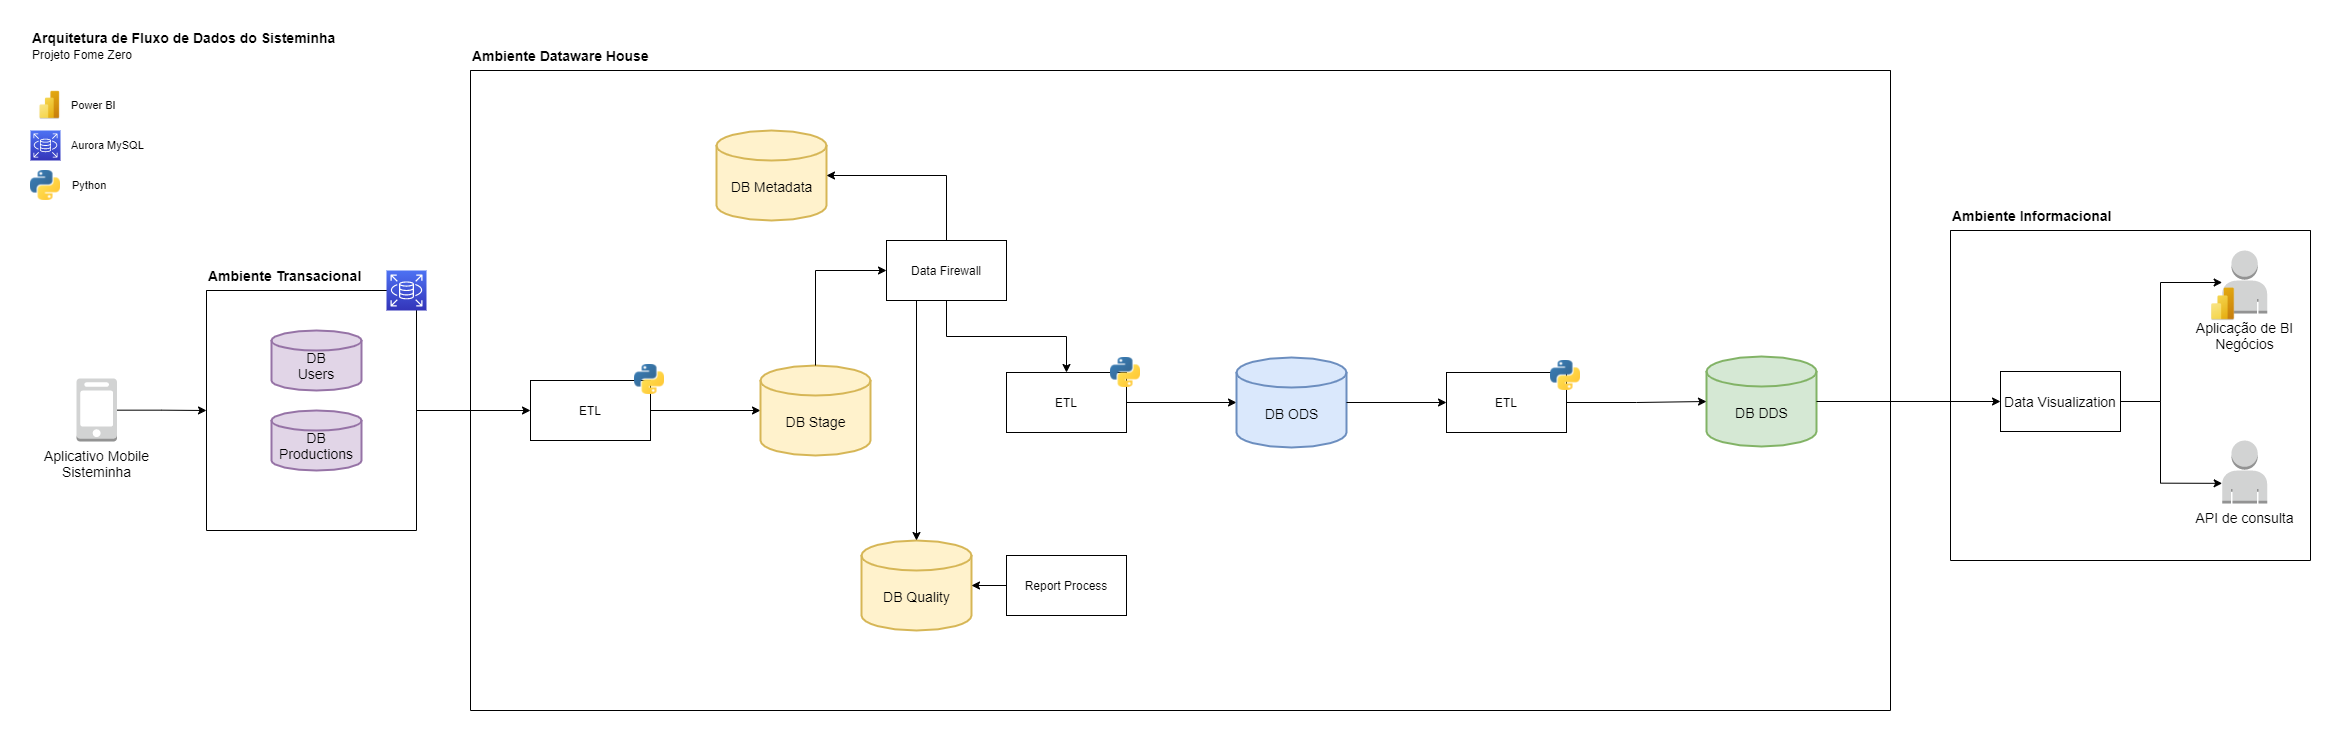

The diagram above was exported from draw.io. Its source (the exported page's mxGraphModel, read from the mxfile embedded in the PNG):
<mxGraphModel dx="3620" dy="2687" grid="1" gridSize="10" guides="1" tooltips="1" connect="1" arrows="1" fold="1" page="1" pageScale="1" pageWidth="850" pageHeight="1100" math="0" shadow="0">
  <root>
    <mxCell id="0" />
    <mxCell id="1" parent="0" />
    <mxCell id="2" style="edgeStyle=orthogonalEdgeStyle;rounded=0;orthogonalLoop=1;jettySize=auto;html=1;entryX=0;entryY=0.5;entryDx=0;entryDy=0;entryPerimeter=0;fontSize=11;" edge="1" source="31" target="28" parent="1">
      <mxGeometry relative="1" as="geometry" />
    </mxCell>
    <mxCell id="3" value="Arquitetura de Fluxo de Dados do&amp;nbsp;Sisteminha&lt;br&gt;&lt;font style=&quot;font-size: 12px ; font-weight: normal&quot;&gt;Projeto Fome Zero&lt;/font&gt;" style="text;html=1;strokeColor=none;fillColor=none;align=left;verticalAlign=middle;whiteSpace=wrap;rounded=0;fontStyle=1;fontSize=14;" vertex="1" parent="1">
      <mxGeometry x="40" y="40" width="320" height="30" as="geometry" />
    </mxCell>
    <mxCell id="4" style="edgeStyle=orthogonalEdgeStyle;rounded=0;orthogonalLoop=1;jettySize=auto;html=1;fontSize=14;" edge="1" source="5" target="31" parent="1">
      <mxGeometry relative="1" as="geometry" />
    </mxCell>
    <mxCell id="5" value="" style="swimlane;startSize=0;fontSize=14;strokeColor=default;rounded=1;" vertex="1" parent="1">
      <mxGeometry x="216" y="300" width="210" height="240" as="geometry" />
    </mxCell>
    <mxCell id="6" value="" style="group" vertex="1" connectable="0" parent="5">
      <mxGeometry x="65" y="40" width="90" height="60" as="geometry" />
    </mxCell>
    <mxCell id="7" value="" style="strokeWidth=2;html=1;shape=mxgraph.flowchart.database;whiteSpace=wrap;fillColor=#e1d5e7;strokeColor=#9673a6;" vertex="1" parent="6">
      <mxGeometry width="90" height="60" as="geometry" />
    </mxCell>
    <mxCell id="8" value="DB&lt;br&gt;Users" style="text;html=1;strokeColor=none;fillColor=none;align=center;verticalAlign=middle;whiteSpace=wrap;rounded=0;fontSize=14;" vertex="1" parent="6">
      <mxGeometry x="15" y="20" width="60" height="30" as="geometry" />
    </mxCell>
    <mxCell id="9" value="" style="group" vertex="1" connectable="0" parent="5">
      <mxGeometry x="65" y="120" width="90" height="60" as="geometry" />
    </mxCell>
    <mxCell id="10" value="" style="strokeWidth=2;html=1;shape=mxgraph.flowchart.database;whiteSpace=wrap;fillColor=#e1d5e7;strokeColor=#9673a6;" vertex="1" parent="9">
      <mxGeometry width="90" height="60" as="geometry" />
    </mxCell>
    <mxCell id="11" value="DB&lt;br&gt;Productions" style="text;html=1;strokeColor=none;fillColor=none;align=center;verticalAlign=middle;whiteSpace=wrap;rounded=0;fontSize=14;" vertex="1" parent="9">
      <mxGeometry x="15" y="20" width="60" height="30" as="geometry" />
    </mxCell>
    <mxCell id="12" value="" style="sketch=0;points=[[0,0,0],[0.25,0,0],[0.5,0,0],[0.75,0,0],[1,0,0],[0,1,0],[0.25,1,0],[0.5,1,0],[0.75,1,0],[1,1,0],[0,0.25,0],[0,0.5,0],[0,0.75,0],[1,0.25,0],[1,0.5,0],[1,0.75,0]];outlineConnect=0;fontColor=#232F3E;gradientColor=#4D72F3;gradientDirection=north;fillColor=#3334B9;strokeColor=#ffffff;dashed=0;verticalLabelPosition=bottom;verticalAlign=top;align=center;html=1;fontSize=12;fontStyle=0;aspect=fixed;shape=mxgraph.aws4.resourceIcon;resIcon=mxgraph.aws4.rds;" vertex="1" parent="5">
      <mxGeometry x="180" y="-20" width="40" height="40" as="geometry" />
    </mxCell>
    <mxCell id="13" style="edgeStyle=orthogonalEdgeStyle;rounded=0;orthogonalLoop=1;jettySize=auto;html=1;fontSize=14;" edge="1" source="14" target="5" parent="1">
      <mxGeometry relative="1" as="geometry" />
    </mxCell>
    <mxCell id="14" value="Aplicativo Mobile&lt;br&gt;Sisteminha" style="outlineConnect=0;dashed=0;verticalLabelPosition=bottom;verticalAlign=top;align=center;html=1;shape=mxgraph.aws3.mobile_client;fillColor=#D2D3D3;gradientColor=none;fontSize=14;" vertex="1" parent="1">
      <mxGeometry x="86" y="388" width="40.5" height="63" as="geometry" />
    </mxCell>
    <mxCell id="15" value="Ambiente Transacional" style="text;html=1;strokeColor=none;fillColor=none;align=left;verticalAlign=middle;whiteSpace=wrap;rounded=0;fontSize=14;fontStyle=1" vertex="1" parent="1">
      <mxGeometry x="216" y="270" width="184" height="30" as="geometry" />
    </mxCell>
    <mxCell id="16" style="edgeStyle=orthogonalEdgeStyle;rounded=0;orthogonalLoop=1;jettySize=auto;html=1;fontSize=14;" edge="1" source="64" target="45" parent="1">
      <mxGeometry relative="1" as="geometry">
        <Array as="points">
          <mxPoint x="2170" y="411" />
          <mxPoint x="2170" y="292" />
        </Array>
      </mxGeometry>
    </mxCell>
    <mxCell id="17" value="" style="group" vertex="1" connectable="0" parent="1">
      <mxGeometry x="1716" y="366" width="110" height="90" as="geometry" />
    </mxCell>
    <mxCell id="18" value="" style="strokeWidth=2;html=1;shape=mxgraph.flowchart.database;whiteSpace=wrap;fillColor=#d5e8d4;strokeColor=#82b366;" vertex="1" parent="17">
      <mxGeometry width="110" height="90" as="geometry" />
    </mxCell>
    <mxCell id="19" value="DB DDS" style="text;html=1;strokeColor=none;fillColor=none;align=center;verticalAlign=middle;whiteSpace=wrap;rounded=0;fontSize=14;" vertex="1" parent="17">
      <mxGeometry x="12.5" y="30.004285714285714" width="85" height="51.42857142857143" as="geometry" />
    </mxCell>
    <mxCell id="20" style="edgeStyle=orthogonalEdgeStyle;rounded=0;orthogonalLoop=1;jettySize=auto;html=1;fontSize=14;" edge="1" source="18" target="64" parent="1">
      <mxGeometry relative="1" as="geometry" />
    </mxCell>
    <mxCell id="21" value="" style="shape=image;verticalLabelPosition=bottom;labelBackgroundColor=#ffffff;verticalAlign=top;aspect=fixed;imageAspect=0;image=https://www.decisioninc.uk/wp-content/uploads/2020/11/newpowerbiicon.png;" vertex="1" parent="1">
      <mxGeometry x="40" y="100" width="40" height="29.99" as="geometry" />
    </mxCell>
    <mxCell id="22" value="Power BI" style="text;html=1;strokeColor=none;fillColor=none;align=left;verticalAlign=middle;whiteSpace=wrap;rounded=0;fontSize=11;" vertex="1" parent="1">
      <mxGeometry x="79.00999999999999" y="100" width="99.99" height="30" as="geometry" />
    </mxCell>
    <mxCell id="23" value="" style="sketch=0;points=[[0,0,0],[0.25,0,0],[0.5,0,0],[0.75,0,0],[1,0,0],[0,1,0],[0.25,1,0],[0.5,1,0],[0.75,1,0],[1,1,0],[0,0.25,0],[0,0.5,0],[0,0.75,0],[1,0.25,0],[1,0.5,0],[1,0.75,0]];outlineConnect=0;fontColor=#232F3E;gradientColor=#4D72F3;gradientDirection=north;fillColor=#3334B9;strokeColor=#ffffff;dashed=0;verticalLabelPosition=bottom;verticalAlign=top;align=center;html=1;fontSize=12;fontStyle=0;aspect=fixed;shape=mxgraph.aws4.resourceIcon;resIcon=mxgraph.aws4.rds;" vertex="1" parent="1">
      <mxGeometry x="40" y="140" width="30" height="30" as="geometry" />
    </mxCell>
    <mxCell id="24" value="Aurora MySQL" style="text;html=1;strokeColor=none;fillColor=none;align=left;verticalAlign=middle;whiteSpace=wrap;rounded=0;fontSize=11;" vertex="1" parent="1">
      <mxGeometry x="79.00999999999999" y="140" width="99.99" height="30" as="geometry" />
    </mxCell>
    <mxCell id="25" value="" style="shape=image;verticalLabelPosition=bottom;labelBackgroundColor=#ffffff;verticalAlign=top;aspect=fixed;imageAspect=0;image=https://upload.wikimedia.org/wikipedia/commons/thumb/c/c3/Python-logo-notext.svg/1200px-Python-logo-notext.svg.png;" vertex="1" parent="1">
      <mxGeometry x="40" y="180" width="30" height="30" as="geometry" />
    </mxCell>
    <mxCell id="26" value="Python" style="text;html=1;strokeColor=none;fillColor=none;align=left;verticalAlign=middle;whiteSpace=wrap;rounded=0;fontSize=11;" vertex="1" parent="1">
      <mxGeometry x="80" y="180" width="99.99" height="30" as="geometry" />
    </mxCell>
    <mxCell id="27" value="" style="group" vertex="1" connectable="0" parent="1">
      <mxGeometry x="770" y="375" width="110" height="90" as="geometry" />
    </mxCell>
    <mxCell id="28" value="" style="strokeWidth=2;html=1;shape=mxgraph.flowchart.database;whiteSpace=wrap;fillColor=#fff2cc;strokeColor=#d6b656;" vertex="1" parent="27">
      <mxGeometry width="110" height="90" as="geometry" />
    </mxCell>
    <mxCell id="29" value="DB Stage" style="text;html=1;strokeColor=none;fillColor=none;align=center;verticalAlign=middle;whiteSpace=wrap;rounded=0;fontSize=14;" vertex="1" parent="27">
      <mxGeometry x="12.5" y="30.004285714285714" width="85" height="51.42857142857143" as="geometry" />
    </mxCell>
    <mxCell id="30" value="" style="group" vertex="1" connectable="0" parent="1">
      <mxGeometry x="540" y="374" width="130" height="76" as="geometry" />
    </mxCell>
    <mxCell id="31" value="ETL" style="rounded=0;whiteSpace=wrap;html=1;" vertex="1" parent="30">
      <mxGeometry y="16" width="120" height="60" as="geometry" />
    </mxCell>
    <mxCell id="32" value="" style="shape=image;verticalLabelPosition=bottom;labelBackgroundColor=#ffffff;verticalAlign=top;aspect=fixed;imageAspect=0;image=https://upload.wikimedia.org/wikipedia/commons/thumb/c/c3/Python-logo-notext.svg/1200px-Python-logo-notext.svg.png;" vertex="1" parent="30">
      <mxGeometry x="104" width="30" height="30" as="geometry" />
    </mxCell>
    <mxCell id="33" style="edgeStyle=orthogonalEdgeStyle;rounded=0;orthogonalLoop=1;jettySize=auto;html=1;entryX=0.5;entryY=0;entryDx=0;entryDy=0;fontSize=11;" edge="1" source="50" target="35" parent="1">
      <mxGeometry relative="1" as="geometry" />
    </mxCell>
    <mxCell id="34" style="edgeStyle=orthogonalEdgeStyle;rounded=0;orthogonalLoop=1;jettySize=auto;html=1;entryX=0;entryY=0.5;entryDx=0;entryDy=0;entryPerimeter=0;fontSize=11;" edge="1" source="35" target="38" parent="1">
      <mxGeometry relative="1" as="geometry" />
    </mxCell>
    <mxCell id="35" value="ETL" style="rounded=0;whiteSpace=wrap;html=1;" vertex="1" parent="1">
      <mxGeometry x="1016" y="382" width="120" height="60" as="geometry" />
    </mxCell>
    <mxCell id="36" style="edgeStyle=orthogonalEdgeStyle;rounded=0;orthogonalLoop=1;jettySize=auto;html=1;entryX=0;entryY=0.5;entryDx=0;entryDy=0;fontSize=11;" edge="1" source="28" target="50" parent="1">
      <mxGeometry relative="1" as="geometry">
        <Array as="points">
          <mxPoint x="825" y="280" />
        </Array>
      </mxGeometry>
    </mxCell>
    <mxCell id="37" value="" style="group" vertex="1" connectable="0" parent="1">
      <mxGeometry x="1246" y="367" width="110" height="90" as="geometry" />
    </mxCell>
    <mxCell id="38" value="" style="strokeWidth=2;html=1;shape=mxgraph.flowchart.database;whiteSpace=wrap;fillColor=#dae8fc;strokeColor=#6c8ebf;" vertex="1" parent="37">
      <mxGeometry width="110" height="90" as="geometry" />
    </mxCell>
    <mxCell id="39" value="DB ODS" style="text;html=1;strokeColor=none;fillColor=none;align=center;verticalAlign=middle;whiteSpace=wrap;rounded=0;fontSize=14;" vertex="1" parent="37">
      <mxGeometry x="12.5" y="30.004285714285714" width="85" height="51.42857142857143" as="geometry" />
    </mxCell>
    <mxCell id="40" style="edgeStyle=orthogonalEdgeStyle;rounded=0;orthogonalLoop=1;jettySize=auto;html=1;entryX=0;entryY=0.5;entryDx=0;entryDy=0;entryPerimeter=0;fontSize=11;" edge="1" source="41" target="18" parent="1">
      <mxGeometry relative="1" as="geometry" />
    </mxCell>
    <mxCell id="41" value="ETL" style="rounded=0;whiteSpace=wrap;html=1;" vertex="1" parent="1">
      <mxGeometry x="1456" y="382" width="120" height="60" as="geometry" />
    </mxCell>
    <mxCell id="42" style="edgeStyle=orthogonalEdgeStyle;rounded=0;orthogonalLoop=1;jettySize=auto;html=1;entryX=0;entryY=0.5;entryDx=0;entryDy=0;fontSize=11;" edge="1" source="38" target="41" parent="1">
      <mxGeometry relative="1" as="geometry" />
    </mxCell>
    <mxCell id="43" style="edgeStyle=orthogonalEdgeStyle;rounded=0;orthogonalLoop=1;jettySize=auto;html=1;entryX=0;entryY=0.68;entryDx=0;entryDy=0;entryPerimeter=0;fontSize=11;" edge="1" source="64" target="48" parent="1">
      <mxGeometry relative="1" as="geometry">
        <Array as="points">
          <mxPoint x="2170" y="411" />
          <mxPoint x="2170" y="493" />
        </Array>
      </mxGeometry>
    </mxCell>
    <mxCell id="44" value="" style="group" vertex="1" connectable="0" parent="1">
      <mxGeometry x="2210" y="260" width="66.67000000000007" height="71.5" as="geometry" />
    </mxCell>
    <mxCell id="45" value="Aplicação de BI&lt;br&gt;Negócios" style="outlineConnect=0;dashed=0;verticalLabelPosition=bottom;verticalAlign=top;align=center;html=1;shape=mxgraph.aws3.user;fillColor=#D2D3D3;gradientColor=none;fontSize=14;" vertex="1" parent="44">
      <mxGeometry x="21.670000000000073" width="45" height="63" as="geometry" />
    </mxCell>
    <mxCell id="46" value="" style="shape=image;verticalLabelPosition=bottom;labelBackgroundColor=#ffffff;verticalAlign=top;aspect=fixed;imageAspect=0;image=https://www.decisioninc.uk/wp-content/uploads/2020/11/newpowerbiicon.png;" vertex="1" parent="44">
      <mxGeometry y="36.5" width="46.67" height="35" as="geometry" />
    </mxCell>
    <mxCell id="47" value="" style="group" vertex="1" connectable="0" parent="1">
      <mxGeometry x="2210" y="450" width="66.67000000000007" height="71.5" as="geometry" />
    </mxCell>
    <mxCell id="48" value="API de consulta" style="outlineConnect=0;dashed=0;verticalLabelPosition=bottom;verticalAlign=top;align=center;html=1;shape=mxgraph.aws3.user;fillColor=#D2D3D3;gradientColor=none;fontSize=14;" vertex="1" parent="47">
      <mxGeometry x="21.670000000000073" width="45" height="63" as="geometry" />
    </mxCell>
    <mxCell id="49" value="" style="swimlane;startSize=0;fontSize=14;strokeColor=default;rounded=1;" vertex="1" parent="1">
      <mxGeometry x="480" y="80" width="1420" height="640" as="geometry" />
    </mxCell>
    <mxCell id="50" value="Data Firewall" style="rounded=0;whiteSpace=wrap;html=1;" vertex="1" parent="49">
      <mxGeometry x="416" y="170" width="120" height="60" as="geometry" />
    </mxCell>
    <mxCell id="51" value="" style="group" vertex="1" connectable="0" parent="49">
      <mxGeometry x="246" y="60" width="110" height="90" as="geometry" />
    </mxCell>
    <mxCell id="52" value="" style="strokeWidth=2;html=1;shape=mxgraph.flowchart.database;whiteSpace=wrap;fillColor=#fff2cc;strokeColor=#d6b656;" vertex="1" parent="51">
      <mxGeometry width="110" height="90" as="geometry" />
    </mxCell>
    <mxCell id="53" value="DB Metadata" style="text;html=1;strokeColor=none;fillColor=none;align=center;verticalAlign=middle;whiteSpace=wrap;rounded=0;fontSize=14;" vertex="1" parent="51">
      <mxGeometry x="12.5" y="30.004285714285714" width="85" height="51.42857142857143" as="geometry" />
    </mxCell>
    <mxCell id="54" style="edgeStyle=orthogonalEdgeStyle;rounded=0;orthogonalLoop=1;jettySize=auto;html=1;entryX=1;entryY=0.5;entryDx=0;entryDy=0;entryPerimeter=0;fontSize=11;" edge="1" parent="49" source="50" target="52">
      <mxGeometry relative="1" as="geometry">
        <Array as="points">
          <mxPoint x="476" y="105" />
        </Array>
      </mxGeometry>
    </mxCell>
    <mxCell id="55" value="" style="shape=image;verticalLabelPosition=bottom;labelBackgroundColor=#ffffff;verticalAlign=top;aspect=fixed;imageAspect=0;image=https://upload.wikimedia.org/wikipedia/commons/thumb/c/c3/Python-logo-notext.svg/1200px-Python-logo-notext.svg.png;" vertex="1" parent="49">
      <mxGeometry x="1080" y="290" width="30" height="30" as="geometry" />
    </mxCell>
    <mxCell id="56" value="" style="group" vertex="1" connectable="0" parent="49">
      <mxGeometry x="391" y="470" width="110" height="90" as="geometry" />
    </mxCell>
    <mxCell id="57" value="" style="strokeWidth=2;html=1;shape=mxgraph.flowchart.database;whiteSpace=wrap;fillColor=#fff2cc;strokeColor=#d6b656;" vertex="1" parent="56">
      <mxGeometry width="110" height="90" as="geometry" />
    </mxCell>
    <mxCell id="58" value="DB Quality" style="text;html=1;strokeColor=none;fillColor=none;align=center;verticalAlign=middle;whiteSpace=wrap;rounded=0;fontSize=14;" vertex="1" parent="56">
      <mxGeometry x="12.5" y="30.004285714285714" width="85" height="51.42857142857143" as="geometry" />
    </mxCell>
    <mxCell id="59" style="edgeStyle=orthogonalEdgeStyle;rounded=0;orthogonalLoop=1;jettySize=auto;html=1;fontSize=11;exitX=0.25;exitY=1;exitDx=0;exitDy=0;" edge="1" parent="49" source="50" target="57">
      <mxGeometry relative="1" as="geometry" />
    </mxCell>
    <mxCell id="60" value="Report Process" style="rounded=0;whiteSpace=wrap;html=1;" vertex="1" parent="49">
      <mxGeometry x="536" y="485" width="120" height="60" as="geometry" />
    </mxCell>
    <mxCell id="61" style="edgeStyle=orthogonalEdgeStyle;rounded=0;orthogonalLoop=1;jettySize=auto;html=1;entryX=1;entryY=0.5;entryDx=0;entryDy=0;entryPerimeter=0;fontSize=11;" edge="1" parent="49" source="60" target="57">
      <mxGeometry relative="1" as="geometry" />
    </mxCell>
    <mxCell id="62" value="Ambiente Dataware House" style="text;html=1;strokeColor=none;fillColor=none;align=left;verticalAlign=middle;whiteSpace=wrap;rounded=0;fontSize=14;fontStyle=1" vertex="1" parent="1">
      <mxGeometry x="480" y="50" width="180" height="30" as="geometry" />
    </mxCell>
    <mxCell id="63" value="" style="swimlane;startSize=0;fontSize=14;strokeColor=default;rounded=1;" vertex="1" parent="1">
      <mxGeometry x="1960" y="240" width="360" height="330" as="geometry" />
    </mxCell>
    <mxCell id="64" value="Data Visualization" style="rounded=0;whiteSpace=wrap;html=1;fontSize=14;align=center;" vertex="1" parent="63">
      <mxGeometry x="50" y="141" width="120" height="60" as="geometry" />
    </mxCell>
    <mxCell id="65" value="Ambiente Informacional" style="text;html=1;strokeColor=none;fillColor=none;align=left;verticalAlign=middle;whiteSpace=wrap;rounded=0;fontSize=14;fontStyle=1" vertex="1" parent="63">
      <mxGeometry y="-30" width="180" height="30" as="geometry" />
    </mxCell>
    <mxCell id="66" value="" style="shape=image;verticalLabelPosition=bottom;labelBackgroundColor=#ffffff;verticalAlign=top;aspect=fixed;imageAspect=0;image=https://upload.wikimedia.org/wikipedia/commons/thumb/c/c3/Python-logo-notext.svg/1200px-Python-logo-notext.svg.png;" vertex="1" parent="1">
      <mxGeometry x="1120" y="367" width="30" height="30" as="geometry" />
    </mxCell>
  </root>
</mxGraphModel>